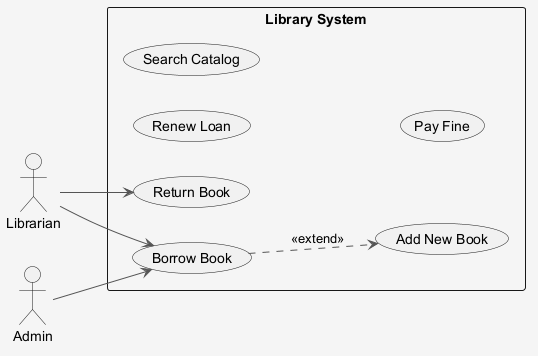

The diagram above was rendered by PlantUML. Its source (embedded in the PNG):
@startuml
skinparam shadowing false
skinparam backgroundColor #F5F5F5
skinparam ArrowColor #555555
left to right direction
actor "Librarian" as L
actor "Admin" as A
rectangle "Library System" {
  usecase "Renew Loan" as UC_RenewLoan
  usecase "Search Catalog" as UC_SearchCatalog
  usecase "Borrow Book" as UC_BorrowBook
  usecase "Return Book" as UC_ReturnBook
  usecase "Add New Book" as UC_AddNewBook
  usecase "Pay Fine" as UC_PayFine
}
L --> UC_ReturnBook
L --> UC_BorrowBook
A --> UC_BorrowBook
UC_BorrowBook ..> UC_AddNewBook : <<extend>>
@enduml